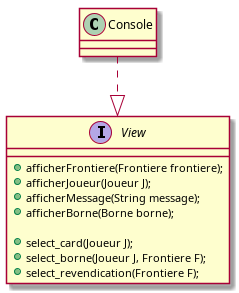

The diagram above was rendered by PlantUML. Its source (embedded in the PNG):
@startuml view

interface View{
    + afficherFrontiere(Frontiere frontiere);
    + afficherJoueur(Joueur J);
    + afficherMessage(String message);
    + afficherBorne(Borne borne);

    + select_card(Joueur J);
    + select_borne(Joueur J, Frontiere F);
    + select_revendication(Frontiere F);
}

class Console{

}

Console ..|> View

@enduml